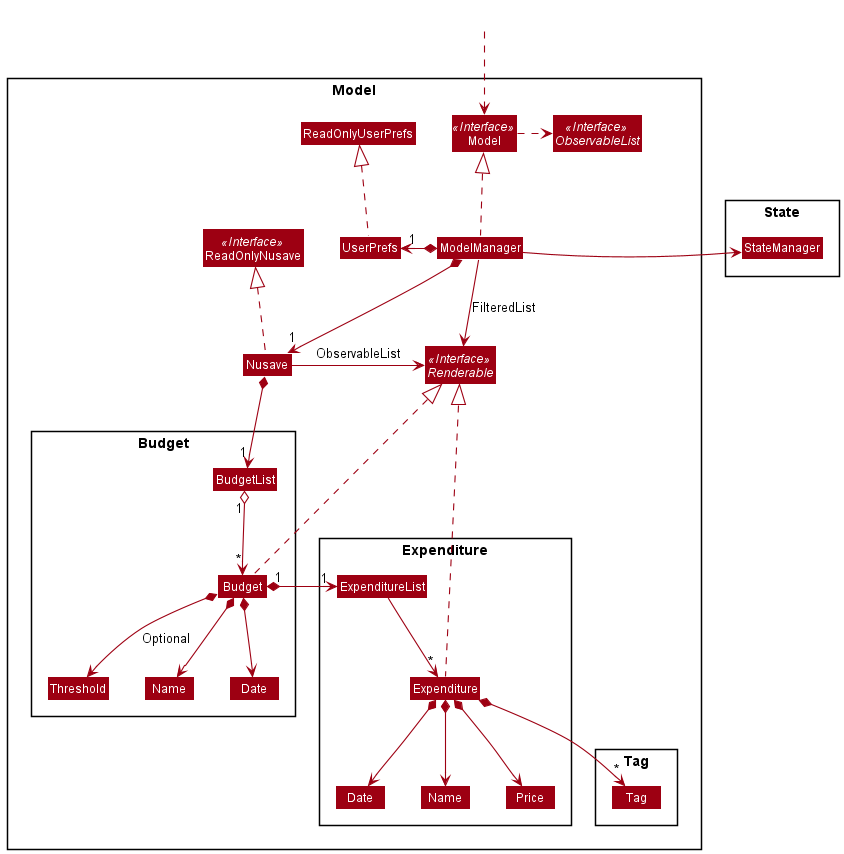

The diagram above was rendered by PlantUML. Its source (embedded in the PNG):
@startuml
!include style.puml
skinparam arrowThickness 1.1
skinparam arrowColor MODEL_COLOR
skinparam classBackgroundColor MODEL_COLOR

Package Model <<Rectangle>>{
Interface ReadOnlyNusave <<Interface>>
Interface Model <<Interface>>
Interface ObservableList <<Interface>>
Interface Renderable <<Interface>>
Class Nusave
Class ReadOnlyNusave
Class Model
Class ModelManager
Class UserPrefs
Class ReadOnlyUserPrefs

Package Budget {
Class Budget
Class Threshold
Class Expenditure
Class "Name" as budgetName
Class "Date" as budgetDate
Class BudgetList
}

Package Expenditure {
Class ExpenditureList
Class Expenditure
Class "Name" as expenditureName
Class Price
Class "Date" as expenditureDate
}

Package Tag {
Class Tag
}
}

Package State {
class StateManager
}

Class HiddenOutside #FFFFFF
HiddenOutside ..> Model

Nusave .up.|> ReadOnlyNusave
Nusave -right-> Renderable : ObservableList

Model .right.> ObservableList

ModelManager -right-> StateManager
ModelManager .up.|> Model
ModelManager *--> "1" Nusave
ModelManager *-left-> "1" UserPrefs
ModelManager --> Renderable : FilteredList

UserPrefs .up.|> ReadOnlyUserPrefs

Nusave *--> "1" BudgetList
BudgetList "1" o--> "*" Budget
Budget .up.|> Renderable
Budget *--> budgetName
Budget *--> budgetDate
Budget "1" *--> "1" ExpenditureList
Budget *--> Threshold : "Optional"

ExpenditureList --> "*" Expenditure

Expenditure .up.|> Renderable
Expenditure *-down-> expenditureName
Expenditure *-down-> Price
Expenditure *-down-> expenditureDate
Expenditure *--> "*" Tag
expenditureDate -[hidden]right-> Threshold
Threshold -[hidden]right-> Expenditure

@enduml